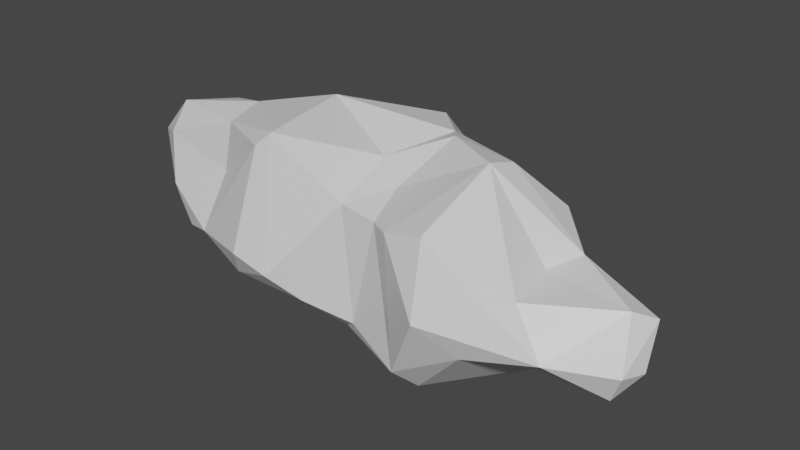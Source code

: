 # Source: rock8Rotated.blend  (saved by Blender 2.81.16; exported with 4.5.12 LTS)
import bpy
from mathutils import Matrix  # noqa: F401  (used for matrix-valued properties, if any)

bpy.ops.wm.read_factory_settings(use_empty=True)
scene = bpy.context.scene
scene.name = 'Scene'

# ---- collections
col_collection = bpy.data.collections.new('Collection'); scene.collection.children.link(col_collection)

# ---- materials (node trees are filled in below, after node groups)
mat_material = bpy.data.materials.new('Material')
mat_material.alpha_threshold = 0.0
mat_material.use_transparent_shadow = False
mat_material.line_color = (0.0, 0.0, 0.0, 1.0)

# ---- material node trees
mat_material.use_nodes = True; mat_material.node_tree.nodes.clear()
_N = mat_material.node_tree.nodes; _L = mat_material.node_tree.links
n0 = _N.new('ShaderNodeOutputMaterial'); n0.name = 'Material Output'; n0.location = (300, 300)
n1 = _N.new('ShaderNodeBsdfPrincipled'); n1.name = 'Principled BSDF'; n1.location = (10, 300)
n1.distribution = 'GGX'
n1.subsurface_method = 'BURLEY'
n1.inputs[2].default_value = 0.4
n1.inputs[3].default_value = 1.45
n1.inputs[27].default_value = (0.0, 0.0, 0.0, 1.0)
n1.inputs[28].default_value = 1.0
_L.new(n1.outputs[0], n0.inputs[0])
n0.is_active_output = True

# ---- world
world_world = bpy.data.worlds.new('World'); scene.world = world_world
world_world.use_nodes = True; world_world.node_tree.nodes.clear()
_N = world_world.node_tree.nodes; _L = world_world.node_tree.links
n0 = _N.new('ShaderNodeOutputWorld'); n0.name = 'World Output'; n0.location = (300, 300)
n1 = _N.new('ShaderNodeBackground'); n1.name = 'Background'; n1.location = (10, 300)
n1.inputs[0].default_value = (0.05088, 0.05088, 0.05088, 1.0)
_L.new(n1.outputs[0], n0.inputs[0])
n0.is_active_output = True
world_world.color = (0.05088, 0.05088, 0.05088)
world_world.use_sun_shadow = False
world_world.sun_shadow_jitter_overblur = 0.0

# ---- meshes
me_cube = bpy.data.meshes.new('Cube')
me_cube.from_pydata([(1.583, -0.1508, -0.4039), (-0.6493, 0.792, 0.8215), (-0.05276, 0.82, 0.9834), (0.06041, -0.6362, 0.7053), (0.3947, -0.6413, 0.6517), (-1.142, 0.5424, -0.5118), (-1.996, -0.5958, 0.2541), (-1.745, -0.655, -0.05715), (-1.14, 0.4935, 0.7278), (-2.073, -0.4903, 0.02417), (-2.06, 0.1599, -0.2551), (-2.381, -0.01212, 0.7473), (-1.73, 0.1745, -0.5134), (-1.461, -0.7549, 0.01237), (-0.2666, -0.7837, -0.2208), (0.1892, -0.6719, -0.3111), (-0.9189, -0.8695, -0.144), (-1.371, -0.4405, 0.9525), (-1.384, -0.5257, 0.5139), (-0.07142, 0.2435, -0.584), (-0.4354, 0.2657, -0.5075), (2.483, -0.006513, 0.3284), (1.654, -0.5692, 0.4029), (1.788, 0.4039, -0.05544), (2.348, -0.1767, 0.4166), (1.612, 0.1467, -0.1762), (0.3148, 0.4632, 1.025), (-0.8102, 0.2671, 1.129), (0.4662, 0.2627, 1.087), (1.054, 0.218, 1.045), (1.023, -0.05468, 1.121), (0.64, -0.8119, 0.7132), (-0.008539, -0.04296, 0.8849), (0.8345, 0.9327, 0.1259), (-1.327, 0.5009, 0.02022), (1.375, 0.7876, -0.04988), (-0.07133, 1.153, 0.04955), (1.217, 0.8945, 0.1799), (-0.00608, 1.207, 0.264), (1.377, 0.521, 0.6611), (-2.406, -0.3023, 0.5862), (-1.238, 0.6569, 0.4155), (-0.8172, -1.0, 0.1135), (1.008, -0.8387, 0.8192), (2.356, 0.1854, 0.1537), (1.968, -0.7078, 0.06528), (1.722, 0.2174, 0.4836), (1.111, 0.4429, -0.5106), (-0.8946, 0.7287, -0.1984), (-0.6721, 1.085, 0.1878), (-2.315, 0.498, 0.2932), (-2.081, -0.32, 0.9412), (0.8486, -0.6529, -0.6248), (2.439, -0.3966, 0.0001948), (2.187, 0.03679, -0.2461), (-1.383, -0.0997, 1.033), (-0.7377, -0.7573, 1.01), (0.2795, 0.8588, -0.2787), (-1.597, 0.4518, -0.2724), (-2.004, 0.5889, 0.5135), (-2.12, -0.4686, 0.6808), (-2.102, 0.5715, 0.1327), (-1.756, 0.006296, 0.9451), (1.073, -1.035, 0.2028), (-0.4929, -0.9692, 0.003503), (0.7271, -0.8405, -0.4502), (0.05241, -0.5873, -0.4166), (1.369, -0.8415, -0.05767), (1.182, -0.1326, -0.6815), (0.4719, -0.296, -0.5946), (-0.9444, -0.09054, -0.4549), (-1.312, 0.3488, -0.6127), (2.498, -0.1645, -0.0416), (2.337, -0.3413, -0.2496), (1.584, -0.08755, 0.4366), (0.2801, -0.2306, 0.7569), (0.7601, 0.5527, -0.3875), (-0.5996, -0.7084, 1.143), (0.768, 0.5672, 0.5296)], [], [(51, 60, 17), (43, 45, 22), (77, 42, 64), (3, 15, 4), (64, 14, 3), (65, 52, 67), (66, 19, 69), (76, 47, 68), (5, 71, 58), (0, 68, 25), (24, 74, 22), (46, 74, 24), (24, 45, 53), (0, 25, 54), (30, 29, 28), (29, 26, 28), (32, 26, 27), (30, 43, 22), (55, 51, 17), (33, 35, 47), (41, 49, 48), (38, 36, 49), (33, 36, 38), (33, 37, 35), (78, 29, 39), (62, 8, 59), (8, 41, 59), (62, 59, 11), (60, 40, 6), (40, 60, 51), (61, 12, 10), (61, 58, 71), (61, 59, 41), (34, 61, 41), (61, 34, 58), (9, 12, 7), (64, 3, 77), (4, 15, 65), (14, 64, 16), (3, 14, 15), (13, 18, 6), (18, 60, 6), (66, 15, 14), (65, 15, 66), (12, 70, 7), (68, 69, 76), (70, 20, 14), (70, 13, 7), (48, 20, 5), (20, 36, 19), (25, 23, 54), (44, 23, 46), (44, 54, 23), (44, 46, 21), (72, 44, 21), (53, 21, 24), (2, 1, 27), (1, 8, 27), (0, 45, 67), (73, 0, 54), (26, 32, 28), (57, 76, 19), (75, 32, 3), (75, 4, 31), (47, 76, 33), (5, 34, 48), (19, 36, 57), (38, 49, 1), (46, 35, 37), (47, 35, 23), (61, 50, 59), (6, 40, 9), (40, 50, 9), (11, 50, 40), (50, 10, 9), (12, 9, 10), (6, 7, 13), (9, 7, 6), (56, 42, 77), (14, 16, 70), (69, 52, 66), (66, 52, 65), (69, 68, 52), (66, 14, 19), (25, 47, 23), (73, 53, 45), (45, 0, 73), (39, 46, 37), (24, 22, 45), (45, 63, 67), (32, 75, 28), (3, 32, 77), (26, 78, 2), (41, 48, 34), (36, 48, 49), (5, 58, 34), (11, 40, 51), (12, 61, 71), (10, 50, 61), (11, 59, 50), (51, 55, 62), (17, 18, 56), (43, 63, 45), (31, 63, 43), (56, 18, 13), (31, 4, 65), (63, 31, 65), (16, 64, 42), (16, 42, 13), (13, 42, 56), (31, 43, 30), (17, 56, 77), (17, 60, 18), (52, 68, 0), (52, 0, 67), (71, 70, 12), (14, 20, 19), (19, 76, 69), (71, 20, 70), (20, 71, 5), (16, 13, 70), (36, 20, 48), (68, 47, 25), (54, 72, 73), (72, 54, 44), (73, 72, 53), (24, 21, 46), (53, 72, 21), (2, 27, 26), (30, 28, 75), (8, 55, 27), (77, 27, 55), (77, 32, 27), (17, 77, 55), (33, 76, 57), (4, 75, 3), (55, 8, 62), (30, 75, 31), (22, 74, 30), (46, 30, 74), (39, 29, 46), (30, 46, 29), (57, 36, 33), (2, 33, 38), (2, 38, 1), (2, 78, 33), (33, 78, 39), (33, 39, 37), (1, 41, 8), (1, 49, 41), (23, 35, 46), (62, 11, 51), (63, 65, 67), (26, 29, 78)])
_uv = me_cube.uv_layers.new(name='UVMap')
_uv.uv.foreach_set('vector', [0.6814, 0.6792, 0.7167, 0.7052, 0.6321, 0.7473, 0.4183, 0.786, 0.3937, 0.8797, 0.3698, 0.8262, 0.5483, 0.7428, 0.5514, 0.906, 0.5295, 0.917, 0.4984, 0.7815, 0.4799, 0.9732, 0.464, 0.7833, 0.5295, 0.917, 0.5157, 0.963, 0.4984, 0.7815, 0.4409, 0.9766, 0.4185, 0.9902, 0.3959, 0.9233, 0.4912, 0.01623, 0.4891, 0.1651, 0.4557, 0.06534, 0.4423, 0.2403, 0.4132, 0.215, 0.4123, 0.09728, 0.575, 0.2145, 0.5861, 0.1854, 0.6162, 0.235, 0.3796, 0.09447, 0.4123, 0.09728, 0.3761, 0.1613, 0.2905, 0.6513, 0.3567, 0.6627, 0.3233, 0.748, 0.3337, 0.5565, 0.3567, 0.6627, 0.2905, 0.6513, 0.2905, 0.6513, 0.2395, 0.7193, 0.2429, 0.6693, 0.1389, 0.6563, 0.1564, 0.5708, 0.2, 0.6186, 0.4277, 0.6353, 0.4215, 0.5717, 0.469, 0.5722, 0.4215, 0.5717, 0.4745, 0.5378, 0.469, 0.5722, 0.5081, 0.6399, 0.4745, 0.5378, 0.5624, 0.5618, 0.4277, 0.6353, 0.4183, 0.786, 0.3233, 0.748, 0.6117, 0.6329, 0.6814, 0.6792, 0.6321, 0.7473, 0.4363, 0.3623, 0.4005, 0.3351, 0.4132, 0.215, 0.5932, 0.3709, 0.5415, 0.3567, 0.5558, 0.2786, 0.4982, 0.3727, 0.4992, 0.3426, 0.5415, 0.3567, 0.4363, 0.3623, 0.4992, 0.3426, 0.4982, 0.3727, 0.4363, 0.3623, 0.4095, 0.3735, 0.4005, 0.3351, 0.4373, 0.4652, 0.4215, 0.5717, 0.3728, 0.4791, 0.6481, 0.6103, 0.6659, 0.5227, 0.738, 0.5348, 0.6659, 0.5227, 0.7495, 0.5007, 0.738, 0.5348, 0.6481, 0.6103, 0.738, 0.5348, 0.7129, 0.6274, 0.7167, 0.7052, 0.7342, 0.6695, 0.7704, 0.7239, 0.7342, 0.6695, 0.7167, 0.7052, 0.6814, 0.6792, 0.7851, 0.544, 0.8672, 0.6152, 0.8431, 0.604, 0.7851, 0.544, 0.831, 0.5395, 0.8551, 0.558, 0.7851, 0.544, 0.738, 0.5348, 0.7495, 0.5007, 0.797, 0.5178, 0.7851, 0.544, 0.7495, 0.5007, 0.7851, 0.544, 0.797, 0.5178, 0.831, 0.5395, 0.8113, 0.7012, 0.8672, 0.6152, 0.8255, 0.7279, 0.5295, 0.917, 0.4984, 0.7815, 0.5483, 0.7428, 0.464, 0.7833, 0.4799, 0.9732, 0.4409, 0.9766, 0.5157, 0.963, 0.5295, 0.917, 0.5597, 0.9465, 0.4984, 0.7815, 0.5157, 0.963, 0.4799, 0.9732, 0.5999, 0.9217, 0.609, 0.8431, 0.6242, 0.891, 0.609, 0.8431, 0.6342, 0.8216, 0.6242, 0.891, 0.4879, 0.9926, 0.4799, 0.9732, 0.5157, 0.963, 0.4409, 0.9766, 0.4799, 0.9732, 0.4879, 0.9926, 0.6152, 0.1497, 0.5677, 0.105, 0.6188, 0.04634, 0.4123, 0.09728, 0.4557, 0.06534, 0.4423, 0.2403, 0.5677, 0.105, 0.5297, 0.179, 0.5105, 0.05906, 0.5677, 0.105, 0.5966, 0.01622, 0.6188, 0.04634, 0.5558, 0.2786, 0.5297, 0.179, 0.575, 0.2145, 0.5297, 0.179, 0.4992, 0.3426, 0.4891, 0.1651, 0.1564, 0.5708, 0.1997, 0.5369, 0.2, 0.6186, 0.2666, 0.5983, 0.2044, 0.5393, 0.3337, 0.5565, 0.2666, 0.5983, 0.2, 0.6186, 0.2044, 0.5393, 0.2666, 0.5983, 0.3337, 0.5565, 0.28, 0.6283, 0.2409, 0.6452, 0.2666, 0.5983, 0.28, 0.6283, 0.2429, 0.6693, 0.28, 0.6283, 0.2905, 0.6513, 0.5078, 0.4842, 0.5548, 0.4607, 0.5624, 0.5618, 0.5548, 0.4607, 0.6047, 0.4654, 0.5624, 0.5618, 0.1389, 0.6563, 0.2395, 0.7193, 0.2147, 0.745, 0.2173, 0.6665, 0.1389, 0.6563, 0.2, 0.6186, 0.4745, 0.5378, 0.5081, 0.6399, 0.469, 0.5722, 0.4743, 0.2941, 0.4423, 0.2403, 0.4891, 0.1651, 0.483, 0.6758, 0.5081, 0.6399, 0.4984, 0.7815, 0.483, 0.6758, 0.464, 0.7833, 0.4395, 0.7907, 0.4132, 0.215, 0.4423, 0.2403, 0.4363, 0.3623, 0.575, 0.2145, 0.5986, 0.2898, 0.5558, 0.2786, 0.4891, 0.1651, 0.4992, 0.3426, 0.4743, 0.2941, 0.4982, 0.3727, 0.5415, 0.3567, 0.5548, 0.4607, 0.3702, 0.3941, 0.4005, 0.3351, 0.4095, 0.3735, 0.4132, 0.215, 0.4014, 0.3318, 0.3835, 0.2775, 0.7851, 0.544, 0.7695, 0.5593, 0.738, 0.5348, 0.7704, 0.7239, 0.7342, 0.6695, 0.8113, 0.7012, 0.7342, 0.6695, 0.7695, 0.5593, 0.8113, 0.7012, 0.7129, 0.6274, 0.7695, 0.5593, 0.7342, 0.6695, 0.7695, 0.5593, 0.8431, 0.604, 0.8113, 0.7012, 0.8672, 0.6152, 0.8113, 0.7012, 0.8431, 0.604, 0.7704, 0.7239, 0.8255, 0.7279, 0.8099, 0.7405, 0.8113, 0.7012, 0.8255, 0.7279, 0.7704, 0.7239, 0.5588, 0.7639, 0.5514, 0.906, 0.5483, 0.7428, 0.5157, 0.963, 0.5597, 0.9465, 0.5645, 0.9777, 0.4557, 0.06534, 0.43, 0.02438, 0.4912, 0.01623, 0.4912, 0.01623, 0.43, 0.02438, 0.4421, 0.003289, 0.4557, 0.06534, 0.4123, 0.09728, 0.43, 0.02438, 0.4912, 0.01623, 0.5105, 0.05906, 0.4891, 0.1651, 0.3761, 0.1613, 0.4132, 0.215, 0.3835, 0.2775, 0.2173, 0.6665, 0.2429, 0.6693, 0.2395, 0.7193, 0.2395, 0.7193, 0.1389, 0.6563, 0.2173, 0.6665, 0.3073, 0.4833, 0.3337, 0.5565, 0.295, 0.4861, 0.2905, 0.6513, 0.3233, 0.748, 0.2395, 0.7193, 0.2395, 0.7193, 0.2409, 0.7516, 0.2147, 0.745, 0.5081, 0.6399, 0.483, 0.6758, 0.469, 0.5722, 0.4984, 0.7815, 0.5081, 0.6399, 0.5483, 0.7428, 0.4745, 0.5378, 0.4373, 0.4652, 0.5078, 0.4842, 0.5932, 0.3709, 0.5558, 0.2786, 0.5986, 0.2898, 0.4992, 0.3426, 0.5558, 0.2786, 0.5415, 0.3567, 0.575, 0.2145, 0.6162, 0.235, 0.5986, 0.2898, 0.7129, 0.6274, 0.7342, 0.6695, 0.6814, 0.6792, 0.8672, 0.6152, 0.7851, 0.544, 0.8551, 0.558, 0.8431, 0.604, 0.7695, 0.5593, 0.7851, 0.544, 0.7129, 0.6274, 0.738, 0.5348, 0.7695, 0.5593, 0.6814, 0.6792, 0.6117, 0.6329, 0.6481, 0.6103, 0.6332, 0.7696, 0.609, 0.8431, 0.5588, 0.7639, 0.4183, 0.786, 0.4219, 0.8718, 0.3937, 0.8797, 0.4395, 0.7907, 0.4219, 0.8718, 0.4183, 0.786, 0.5588, 0.7639, 0.609, 0.8431, 0.5999, 0.9217, 0.4395, 0.7907, 0.464, 0.7833, 0.4409, 0.9766, 0.4219, 0.8718, 0.4395, 0.7907, 0.4409, 0.9766, 0.5597, 0.9465, 0.5295, 0.917, 0.5514, 0.906, 0.5597, 0.9465, 0.5514, 0.906, 0.5999, 0.9217, 0.5999, 0.9217, 0.5514, 0.906, 0.5588, 0.7639, 0.4395, 0.7907, 0.4183, 0.786, 0.4277, 0.6353, 0.6332, 0.7696, 0.5588, 0.7639, 0.5483, 0.7428, 0.6332, 0.7696, 0.6342, 0.8216, 0.609, 0.8431, 0.43, 0.02438, 0.4123, 0.09728, 0.3796, 0.09447, 0.4185, 0.9902, 0.3845, 0.9759, 0.3959, 0.9233, 0.5861, 0.1854, 0.5677, 0.105, 0.6152, 0.1497, 0.5105, 0.05906, 0.5297, 0.179, 0.4891, 0.1651, 0.4891, 0.1651, 0.4423, 0.2403, 0.4557, 0.06534, 0.5861, 0.1854, 0.5297, 0.179, 0.5677, 0.105, 0.5297, 0.179, 0.5861, 0.1854, 0.575, 0.2145, 0.5747, 0.01673, 0.5966, 0.01622, 0.5677, 0.105, 0.4992, 0.3426, 0.5297, 0.179, 0.5558, 0.2786, 0.4123, 0.09728, 0.4132, 0.215, 0.3761, 0.1613, 0.2, 0.6186, 0.2409, 0.6452, 0.2173, 0.6665, 0.2409, 0.6452, 0.2, 0.6186, 0.2666, 0.5983, 0.2173, 0.6665, 0.2409, 0.6452, 0.2429, 0.6693, 0.2905, 0.6513, 0.28, 0.6283, 0.3337, 0.5565, 0.2429, 0.6693, 0.2409, 0.6452, 0.28, 0.6283, 0.5078, 0.4842, 0.5624, 0.5618, 0.4745, 0.5378, 0.4277, 0.6353, 0.469, 0.5722, 0.483, 0.6758, 0.6047, 0.4654, 0.6117, 0.6329, 0.5624, 0.5618, 0.5483, 0.7428, 0.5624, 0.5618, 0.6117, 0.6329, 0.5483, 0.7428, 0.5081, 0.6399, 0.5624, 0.5618, 0.6321, 0.7473, 0.5483, 0.7428, 0.6117, 0.6329, 0.4363, 0.3623, 0.4423, 0.2403, 0.4743, 0.2941, 0.464, 0.7833, 0.483, 0.6758, 0.4984, 0.7815, 0.6117, 0.6329, 0.6047, 0.4654, 0.6301, 0.5363, 0.4277, 0.6353, 0.483, 0.6758, 0.4395, 0.7907, 0.3233, 0.748, 0.3567, 0.6627, 0.4277, 0.6353, 0.3337, 0.5565, 0.4277, 0.6353, 0.3567, 0.6627, 0.3728, 0.4791, 0.4215, 0.5717, 0.3337, 0.5565, 0.4277, 0.6353, 0.3337, 0.5565, 0.4215, 0.5717, 0.4743, 0.2941, 0.4992, 0.3426, 0.4363, 0.3623, 0.5078, 0.4842, 0.4363, 0.3623, 0.4982, 0.3727, 0.5078, 0.4842, 0.4982, 0.3727, 0.5548, 0.4607, 0.5078, 0.4842, 0.4373, 0.4652, 0.4363, 0.3623, 0.4363, 0.3623, 0.4373, 0.4652, 0.3728, 0.4791, 0.4363, 0.3623, 0.3728, 0.4791, 0.4095, 0.3735, 0.5548, 0.4607, 0.5932, 0.3709, 0.6047, 0.4654, 0.5548, 0.4607, 0.5415, 0.3567, 0.5932, 0.3709, 0.3734, 0.3678, 0.4005, 0.3351, 0.3702, 0.3941, 0.6481, 0.6103, 0.7129, 0.6274, 0.6814, 0.6792, 0.4219, 0.8718, 0.4409, 0.9766, 0.3959, 0.9233, 0.4745, 0.5378, 0.4215, 0.5717, 0.4373, 0.4652])
me_cube.materials.append(mat_material)
me_cube.use_remesh_preserve_volume = False
me_cube.use_remesh_preserve_attributes = False
me_cube.use_mirror_vertex_groups = False
me_cube.update()

# ---- objects
ob_cube = bpy.data.objects.new('Cube', me_cube)

# ---- transforms, parenting, visibility, modifiers, constraints
ob_cube.location = (0.0, 0.0, 0.0)
ob_cube.lock_rotations_4d = False
ob_cube.empty_display_type = 'ARROWS'
ob_cube.lineart.crease_threshold = 0.0

# ---- collection membership
col_collection.objects.link(ob_cube)

# ---- scene / render settings (as saved in the file)
scene.frame_start = 1; scene.frame_end = 250; scene.frame_set(1)
scene.render.engine = 'BLENDER_EEVEE_NEXT'
scene.cycles.use_denoising = False
scene.cycles.samples = 128
scene.cycles.sampling_pattern = 'TABULATED_SOBOL'
scene.cycles.use_adaptive_sampling = False
scene.cycles.use_light_tree = False
scene.view_settings.view_transform = 'Filmic'
bpy.context.view_layer.update()

# ---- added for rendering (the .blend has no active camera and no usable light): camera, sun
cam_auto = bpy.data.cameras.new('AutoCamera')
cam_auto.lens = 50.0
cam_auto.sensor_width = 36.0
cam_auto.clip_end = 1000.0
ob_auto_camera = bpy.data.objects.new('AutoCamera', cam_auto)
scene.collection.objects.link(ob_auto_camera)
ob_auto_camera.location = (5.31276, -6.23461, 4.4443)
ob_auto_camera.rotation_euler = (1.09748, -7.21219e-08, 0.694738)
scene.camera = ob_auto_camera
light_auto_sun = bpy.data.lights.new('AutoSun', 'SUN')
light_auto_sun.energy = 3.0
light_auto_sun.angle = 0.0523599
ob_auto_sun = bpy.data.objects.new('AutoSun', light_auto_sun)
scene.collection.objects.link(ob_auto_sun)
ob_auto_sun.rotation_euler = (0.872665, 0.174533, 0.523599)
bpy.context.view_layer.update()
